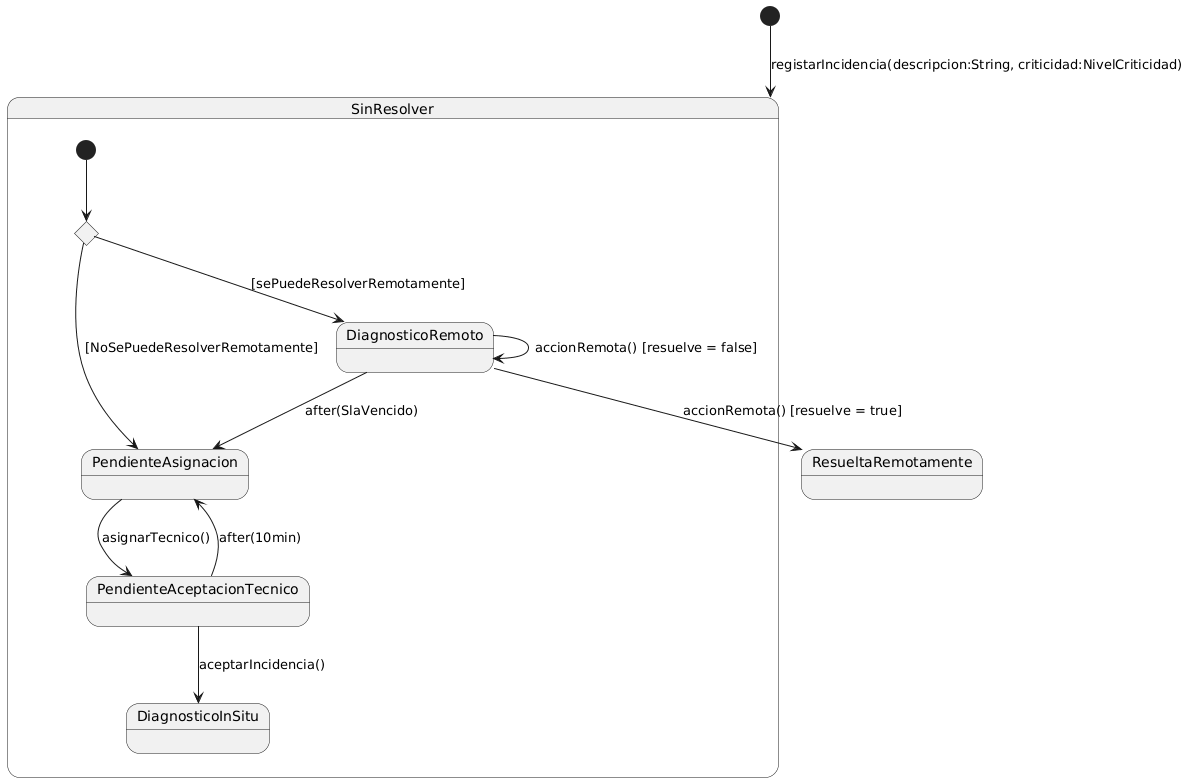

The diagram above was rendered by PlantUML. Its source (embedded in the PNG):
@startuml
[*] --> SinResolver : registarIncidencia(descripcion:String, criticidad:NivelCriticidad)


state SinResolver{
 state c <<choice>> 
 [*] --> c
 c --> DiagnosticoRemoto : [sePuedeResolverRemotamente]
 c --> PendienteAsignacion : [NoSePuedeResolverRemotamente]
 DiagnosticoRemoto --> PendienteAsignacion : after(SlaVencido)
 DiagnosticoRemoto --> DiagnosticoRemoto : accionRemota() [resuelve = false]
 PendienteAsignacion --> PendienteAceptacionTecnico : asignarTecnico()
 PendienteAceptacionTecnico --> PendienteAsignacion : after(10min)
 PendienteAceptacionTecnico --> DiagnosticoInSitu : aceptarIncidencia()
}
 DiagnosticoRemoto --> ResueltaRemotamente : accionRemota() [resuelve = true]
@enduml